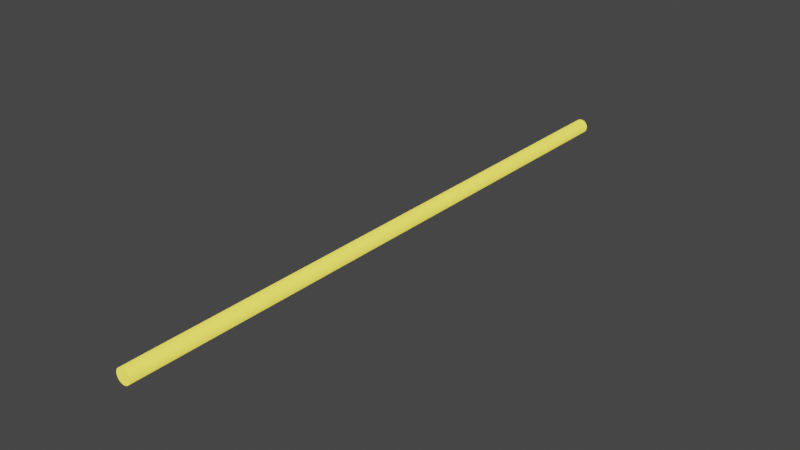 # Source: Laserbeam.blend  (saved by Blender 2.83.19; exported with 4.5.12 LTS)
import bpy
from mathutils import Matrix  # noqa: F401  (used for matrix-valued properties, if any)

bpy.ops.wm.read_factory_settings(use_empty=True)
scene = bpy.context.scene
scene.name = 'Scene'

# ---- collections
col_collection = bpy.data.collections.new('Collection'); scene.collection.children.link(col_collection)

# ---- materials (node trees are filled in below, after node groups)
mat_material_001 = bpy.data.materials.new('Material.001')
mat_material_001.use_transparent_shadow = False

# ---- material node trees
mat_material_001.use_nodes = True; mat_material_001.node_tree.nodes.clear()
_N = mat_material_001.node_tree.nodes; _L = mat_material_001.node_tree.links
n0 = _N.new('ShaderNodeBsdfPrincipled'); n0.name = 'Principled BSDF'; n0.location = (10, 300)
n0.distribution = 'GGX'
n0.subsurface_method = 'BURLEY'
n0.inputs[0].default_value = (0.7991, 0.6584, 0.06663, 1.0)
n0.inputs[3].default_value = 1.45
n0.inputs[13].default_value = 1.0
n0.inputs[27].default_value = (0.7991, 0.6584, 0.06663, 1.0)
n0.inputs[28].default_value = 1.0
n1 = _N.new('ShaderNodeOutputMaterial'); n1.name = 'Material Output'; n1.location = (300, 300)
_L.new(n0.outputs[0], n1.inputs[0])
n1.is_active_output = True

# ---- world
world_world = bpy.data.worlds.new('World'); scene.world = world_world
world_world.use_nodes = True; world_world.node_tree.nodes.clear()
_N = world_world.node_tree.nodes; _L = world_world.node_tree.links
n0 = _N.new('ShaderNodeOutputWorld'); n0.name = 'World Output'; n0.location = (300, 300)
n1 = _N.new('ShaderNodeBackground'); n1.name = 'Background'; n1.location = (10, 300)
n1.inputs[0].default_value = (0.05088, 0.05088, 0.05088, 1.0)
_L.new(n1.outputs[0], n0.inputs[0])
n0.is_active_output = True
world_world.color = (0.05088, 0.05088, 0.05088)
world_world.use_sun_shadow = False
world_world.sun_shadow_jitter_overblur = 0.0

# ---- meshes
me_cylinder = bpy.data.meshes.new('Cylinder')
me_cylinder.from_pydata([(0.0, 1.0, -1.0), (0.0, 1.0, 1.0), (0.1951, 0.9808, -1.0), (0.1951, 0.9808, 1.0), (0.3827, 0.9239, -1.0), (0.3827, 0.9239, 1.0), (0.5556, 0.8315, -1.0), (0.5556, 0.8315, 1.0), (0.7071, 0.7071, -1.0), (0.7071, 0.7071, 1.0), (0.8315, 0.5556, -1.0), (0.8315, 0.5556, 1.0), (0.9239, 0.3827, -1.0), (0.9239, 0.3827, 1.0), (0.9808, 0.1951, -1.0), (0.9808, 0.1951, 1.0), (1.0, 7.55e-08, -1.0), (1.0, 7.55e-08, 1.0), (0.9808, -0.1951, -1.0), (0.9808, -0.1951, 1.0), (0.9239, -0.3827, -1.0), (0.9239, -0.3827, 1.0), (0.8315, -0.5556, -1.0), (0.8315, -0.5556, 1.0), (0.7071, -0.7071, -1.0), (0.7071, -0.7071, 1.0), (0.5556, -0.8315, -1.0), (0.5556, -0.8315, 1.0), (0.3827, -0.9239, -1.0), (0.3827, -0.9239, 1.0), (0.1951, -0.9808, -1.0), (0.1951, -0.9808, 1.0), (-3.258e-07, -1.0, -1.0), (-3.258e-07, -1.0, 1.0), (-0.1951, -0.9808, -1.0), (-0.1951, -0.9808, 1.0), (-0.3827, -0.9239, -1.0), (-0.3827, -0.9239, 1.0), (-0.5556, -0.8315, -1.0), (-0.5556, -0.8315, 1.0), (-0.7071, -0.7071, -1.0), (-0.7071, -0.7071, 1.0), (-0.8315, -0.5556, -1.0), (-0.8315, -0.5556, 1.0), (-0.9239, -0.3827, -1.0), (-0.9239, -0.3827, 1.0), (-0.9808, -0.1951, -1.0), (-0.9808, -0.1951, 1.0), (-1.0, 9.656e-07, -1.0), (-1.0, 9.656e-07, 1.0), (-0.9808, 0.1951, -1.0), (-0.9808, 0.1951, 1.0), (-0.9239, 0.3827, -1.0), (-0.9239, 0.3827, 1.0), (-0.8315, 0.5556, -1.0), (-0.8315, 0.5556, 1.0), (-0.7071, 0.7071, -1.0), (-0.7071, 0.7071, 1.0), (-0.5556, 0.8315, -1.0), (-0.5556, 0.8315, 1.0), (-0.3827, 0.9239, -1.0), (-0.3827, 0.9239, 1.0), (-0.1951, 0.9808, -1.0), (-0.1951, 0.9808, 1.0)], [], [(0, 1, 3, 2), (2, 3, 5, 4), (4, 5, 7, 6), (6, 7, 9, 8), (8, 9, 11, 10), (10, 11, 13, 12), (12, 13, 15, 14), (14, 15, 17, 16), (16, 17, 19, 18), (18, 19, 21, 20), (20, 21, 23, 22), (22, 23, 25, 24), (24, 25, 27, 26), (26, 27, 29, 28), (28, 29, 31, 30), (30, 31, 33, 32), (32, 33, 35, 34), (34, 35, 37, 36), (36, 37, 39, 38), (38, 39, 41, 40), (40, 41, 43, 42), (42, 43, 45, 44), (44, 45, 47, 46), (46, 47, 49, 48), (48, 49, 51, 50), (50, 51, 53, 52), (52, 53, 55, 54), (54, 55, 57, 56), (56, 57, 59, 58), (58, 59, 61, 60), (3, 1, 63, 61, 59, 57, 55, 53, 51, 49, 47, 45, 43, 41, 39, 37, 35, 33, 31, 29, 27, 25, 23, 21, 19, 17, 15, 13, 11, 9, 7, 5), (60, 61, 63, 62), (62, 63, 1, 0), (0, 2, 4, 6, 8, 10, 12, 14, 16, 18, 20, 22, 24, 26, 28, 30, 32, 34, 36, 38, 40, 42, 44, 46, 48, 50, 52, 54, 56, 58, 60, 62)])
_uv = me_cylinder.uv_layers.new(name='UVMap')
_uv.uv.foreach_set('vector', [1.0, 0.5, 1.0, 1.0, 0.9688, 1.0, 0.9688, 0.5, 0.9688, 0.5, 0.9688, 1.0, 0.9375, 1.0, 0.9375, 0.5, 0.9375, 0.5, 0.9375, 1.0, 0.9062, 1.0, 0.9062, 0.5, 0.9062, 0.5, 0.9062, 1.0, 0.875, 1.0, 0.875, 0.5, 0.875, 0.5, 0.875, 1.0, 0.8438, 1.0, 0.8438, 0.5, 0.8438, 0.5, 0.8438, 1.0, 0.8125, 1.0, 0.8125, 0.5, 0.8125, 0.5, 0.8125, 1.0, 0.7812, 1.0, 0.7812, 0.5, 0.7812, 0.5, 0.7812, 1.0, 0.75, 1.0, 0.75, 0.5, 0.75, 0.5, 0.75, 1.0, 0.7188, 1.0, 0.7188, 0.5, 0.7188, 0.5, 0.7188, 1.0, 0.6875, 1.0, 0.6875, 0.5, 0.6875, 0.5, 0.6875, 1.0, 0.6562, 1.0, 0.6562, 0.5, 0.6562, 0.5, 0.6562, 1.0, 0.625, 1.0, 0.625, 0.5, 0.625, 0.5, 0.625, 1.0, 0.5938, 1.0, 0.5938, 0.5, 0.5938, 0.5, 0.5938, 1.0, 0.5625, 1.0, 0.5625, 0.5, 0.5625, 0.5, 0.5625, 1.0, 0.5312, 1.0, 0.5312, 0.5, 0.5312, 0.5, 0.5312, 1.0, 0.5, 1.0, 0.5, 0.5, 0.5, 0.5, 0.5, 1.0, 0.4688, 1.0, 0.4688, 0.5, 0.4688, 0.5, 0.4688, 1.0, 0.4375, 1.0, 0.4375, 0.5, 0.4375, 0.5, 0.4375, 1.0, 0.4062, 1.0, 0.4062, 0.5, 0.4062, 0.5, 0.4062, 1.0, 0.375, 1.0, 0.375, 0.5, 0.375, 0.5, 0.375, 1.0, 0.3438, 1.0, 0.3438, 0.5, 0.3438, 0.5, 0.3438, 1.0, 0.3125, 1.0, 0.3125, 0.5, 0.3125, 0.5, 0.3125, 1.0, 0.2812, 1.0, 0.2812, 0.5, 0.2812, 0.5, 0.2812, 1.0, 0.25, 1.0, 0.25, 0.5, 0.25, 0.5, 0.25, 1.0, 0.2188, 1.0, 0.2188, 0.5, 0.2188, 0.5, 0.2188, 1.0, 0.1875, 1.0, 0.1875, 0.5, 0.1875, 0.5, 0.1875, 1.0, 0.1562, 1.0, 0.1562, 0.5, 0.1562, 0.5, 0.1562, 1.0, 0.125, 1.0, 0.125, 0.5, 0.125, 0.5, 0.125, 1.0, 0.09375, 1.0, 0.09375, 0.5, 0.09375, 0.5, 0.09375, 1.0, 0.0625, 1.0, 0.0625, 0.5, 0.2968, 0.4854, 0.25, 0.49, 0.2032, 0.4854, 0.1582, 0.4717, 0.1167, 0.4496, 0.08029, 0.4197, 0.05045, 0.3833, 0.02827, 0.3418, 0.01461, 0.2968, 0.01, 0.25, 0.01461, 0.2032, 0.02827, 0.1582, 0.05045, 0.1167, 0.08029, 0.08029, 0.1167, 0.05045, 0.1582, 0.02827, 0.2032, 0.01461, 0.25, 0.01, 0.2968, 0.01461, 0.3418, 0.02827, 0.3833, 0.05045, 0.4197, 0.08029, 0.4496, 0.1167, 0.4717, 0.1582, 0.4854, 0.2032, 0.49, 0.25, 0.4854, 0.2968, 0.4717, 0.3418, 0.4496, 0.3833, 0.4197, 0.4197, 0.3833, 0.4496, 0.3418, 0.4717, 0.0625, 0.5, 0.0625, 1.0, 0.03125, 1.0, 0.03125, 0.5, 0.03125, 0.5, 0.03125, 1.0, 0.0, 1.0, 0.0, 0.5, 0.75, 0.49, 0.7968, 0.4854, 0.8418, 0.4717, 0.8833, 0.4496, 0.9197, 0.4197, 0.9496, 0.3833, 0.9717, 0.3418, 0.9854, 0.2968, 0.99, 0.25, 0.9854, 0.2032, 0.9717, 0.1582, 0.9496, 0.1167, 0.9197, 0.08029, 0.8833, 0.05045, 0.8418, 0.02827, 0.7968, 0.01461, 0.75, 0.01, 0.7032, 0.01461, 0.6582, 0.02827, 0.6167, 0.05045, 0.5803, 0.08029, 0.5504, 0.1167, 0.5283, 0.1582, 0.5146, 0.2032, 0.51, 0.25, 0.5146, 0.2968, 0.5283, 0.3418, 0.5504, 0.3833, 0.5803, 0.4197, 0.6167, 0.4496, 0.6582, 0.4717, 0.7032, 0.4854])
me_cylinder.materials.append(mat_material_001)
me_cylinder.use_remesh_fix_poles = True
me_cylinder.use_remesh_preserve_attributes = False
me_cylinder.use_mirror_vertex_groups = False
me_cylinder.update()

# ---- objects
ob_laserbeam = bpy.data.objects.new('Laserbeam', me_cylinder)

# ---- transforms, parenting, visibility, modifiers, constraints
ob_laserbeam.location = (0.0, 12.46, 1.287)
ob_laserbeam.rotation_euler = (1.571, -0.0, 0.0)
ob_laserbeam.scale = (0.2965, 0.2965, 12.36)
ob_laserbeam.lineart.crease_threshold = 0.0

# ---- collection membership
col_collection.objects.link(ob_laserbeam)

# ---- scene / render settings (as saved in the file)
scene.frame_start = 1; scene.frame_end = 250; scene.frame_set(1)
scene.render.engine = 'BLENDER_EEVEE_NEXT'
scene.cycles.use_denoising = False
scene.cycles.samples = 128
scene.cycles.sampling_pattern = 'TABULATED_SOBOL'
scene.cycles.use_adaptive_sampling = False
scene.cycles.use_light_tree = False
scene.view_settings.view_transform = 'Filmic'
bpy.context.view_layer.update()

# ---- added for rendering (the .blend has no active camera and no usable light): camera, sun
cam_auto = bpy.data.cameras.new('AutoCamera')
cam_auto.lens = 50.0
cam_auto.sensor_width = 36.0
cam_auto.clip_end = 1000.0
ob_auto_camera = bpy.data.objects.new('AutoCamera', cam_auto)
scene.collection.objects.link(ob_auto_camera)
ob_auto_camera.location = (22.8872, -15.0091, 19.5971)
ob_auto_camera.rotation_euler = (1.09748, -7.21219e-08, 0.694738)
scene.camera = ob_auto_camera
light_auto_sun = bpy.data.lights.new('AutoSun', 'SUN')
light_auto_sun.energy = 3.0
light_auto_sun.angle = 0.0523599
ob_auto_sun = bpy.data.objects.new('AutoSun', light_auto_sun)
scene.collection.objects.link(ob_auto_sun)
ob_auto_sun.rotation_euler = (0.872665, 0.174533, 0.523599)
bpy.context.view_layer.update()
